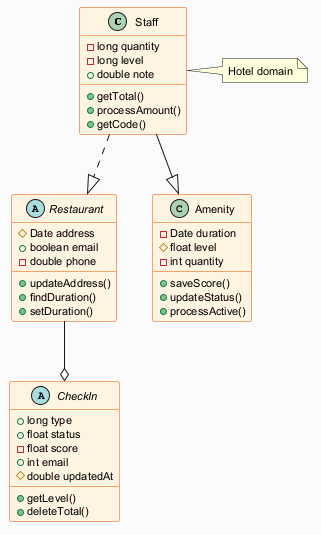

The diagram above was rendered by PlantUML. Its source (embedded in the PNG):
@startuml
skinparam backgroundColor #FAFAFA
skinparam classBackgroundColor #FFF3E0
skinparam classBorderColor #E65100
skinparam defaultFontSize 11
class Staff {
  -long quantity
  -long level
  +double note
  +getTotal()
  +processAmount()
  +getCode()
}
abstract class CheckIn {
  +long type
  +float status
  -float score
  +int email
  #double updatedAt
  +getLevel()
  +deleteTotal()
}
abstract class Restaurant {
  #Date address
  +boolean email
  -double phone
  +updateAddress()
  +findDuration()
  +setDuration()
}
class Amenity {
  -Date duration
  #float level
  -int quantity
  +saveScore()
  +updateStatus()
  +processActive()
}
Restaurant --o CheckIn
Staff ..|> Restaurant
Staff --|> Amenity
note right of Staff : Hotel domain
@enduml